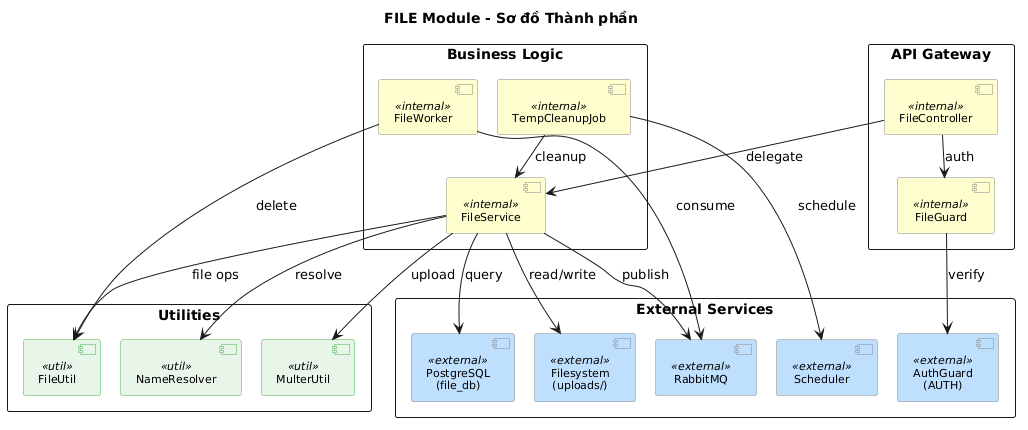

The diagram above was rendered by PlantUML. Its source (embedded in the PNG):
@startuml FILE Component Diagram
title FILE Module - Sơ đồ Thành phần

skinparam componentFontSize 11
skinparam nodesep 20
skinparam ranksep 25
skinparam defaultTextAlignment center
skinparam shadowing false
skinparam wrapWidth 180

skinparam component<<internal>> {
  BackgroundColor #FEFECE
  BorderColor #888888
}
skinparam component<<util>> {
  BackgroundColor #E8F5E9
  BorderColor #4CAF50
}
skinparam component<<external>> {
  BackgroundColor #BFDFFF
  BorderColor #888888
}

' === LAYER 1: API Gateway ===
rectangle "API Gateway" {
  component "FileController" as FC <<internal>>
  component "FileGuard" as FG <<internal>>
}

' === LAYER 2: Business Logic ===
rectangle "Business Logic" {
  component "FileService" as FS <<internal>>
  component "FileWorker" as FW <<internal>>
  component "TempCleanupJob" as TCJ <<internal>>
}

' === LAYER 3: Utilities ===
rectangle "Utilities" {
  component "MulterUtil" as MU <<util>>
  component "FileUtil" as FU <<util>>
  component "NameResolver" as NRU <<util>>
}

' === LAYER 4: External Services ===
rectangle "External Services" {
  component "PostgreSQL\n(file_db)" as DB <<external>>
  component "Filesystem\n(uploads/)" as LFS <<external>>
  component "RabbitMQ" as RMQ <<external>>
  component "AuthGuard\n(AUTH)" as AG <<external>>
  component "Scheduler" as SCH <<external>>
}

' === Connections ===
FC --> FG : auth
FC --> FS : delegate
FG --> AG : verify

FS --> MU : upload
FS --> FU : file ops
FS --> NRU : resolve
FS --> DB : query
FS --> LFS : read/write
FS --> RMQ : publish

FW --> RMQ : consume
FW --> FU : delete

TCJ --> SCH : schedule
TCJ --> FS : cleanup

@enduml